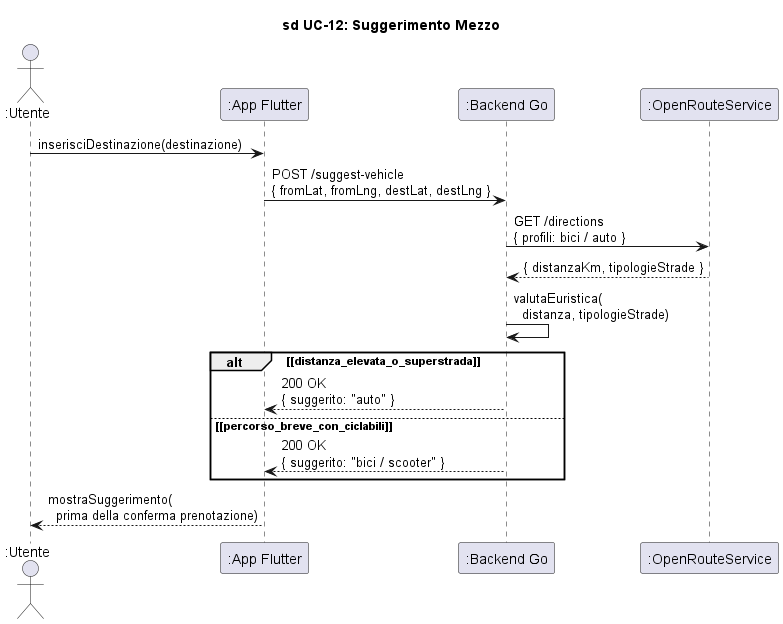

The diagram above was rendered by PlantUML. Its source (embedded in the PNG):
@startuml sd_UC12_SuggerimentoMezzo

title sd UC-12: Suggerimento Mezzo

skinparam hyperlinkColor black
skinparam hyperlinkUnderline false

actor ":Utente" as Utente
participant ":App Flutter" as App
participant ":Backend Go" as Backend
participant ":OpenRouteService" as ORS

Utente -> App : inserisciDestinazione(destinazione)

App -> Backend : POST /suggest-vehicle\n{ fromLat, fromLng, destLat, destLng }

Backend -> ORS : GET /directions\n{ profili: bici / auto }
ORS --> Backend : { distanzaKm, tipologieStrade }

Backend -> Backend : valutaEuristica(\n  distanza, tipologieStrade)

alt ~[distanza_elevata_o_superstrada~]
    Backend --> App : 200 OK\n{ suggerito: "auto" }
else ~[percorso_breve_con_ciclabili~]
    Backend --> App : 200 OK\n{ suggerito: "bici / scooter" }
end

App --> Utente : mostraSuggerimento(\n  prima della conferma prenotazione)

@enduml